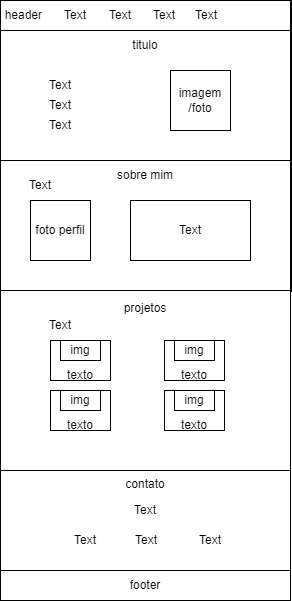

The diagram above was exported from draw.io. Its source (the exported page's mxGraphModel, read from the mxfile embedded in the PNG):
<mxGraphModel dx="1050" dy="563" grid="1" gridSize="10" guides="1" tooltips="1" connect="1" arrows="1" fold="1" page="1" pageScale="1" pageWidth="827" pageHeight="1169" math="0" shadow="0">
  <root>
    <mxCell id="0" />
    <mxCell id="1" parent="0" />
    <mxCell id="6vFH2Ayit0HfoEpK226O-1" value="" style="whiteSpace=wrap;html=1;aspect=fixed;" vertex="1" parent="1">
      <mxGeometry x="250" y="60" width="291" height="291" as="geometry" />
    </mxCell>
    <mxCell id="6vFH2Ayit0HfoEpK226O-2" value="header&amp;nbsp; &amp;nbsp; &amp;nbsp; &amp;nbsp; &amp;nbsp; &amp;nbsp; &amp;nbsp; &amp;nbsp; &amp;nbsp; &amp;nbsp; &amp;nbsp; &amp;nbsp; &amp;nbsp; &amp;nbsp; &amp;nbsp; &amp;nbsp; &amp;nbsp; &amp;nbsp; &amp;nbsp; &amp;nbsp; &amp;nbsp; &amp;nbsp; &amp;nbsp; &amp;nbsp; &amp;nbsp; &amp;nbsp; &amp;nbsp; &amp;nbsp; &amp;nbsp; &amp;nbsp; &amp;nbsp; &amp;nbsp; &amp;nbsp; &amp;nbsp; &amp;nbsp; &amp;nbsp; &amp;nbsp;" style="rounded=0;whiteSpace=wrap;html=1;" vertex="1" parent="1">
      <mxGeometry x="250" y="60" width="290" height="30" as="geometry" />
    </mxCell>
    <mxCell id="6vFH2Ayit0HfoEpK226O-3" value="titulo&lt;div&gt;&lt;br&gt;&lt;/div&gt;&lt;div&gt;&lt;br&gt;&lt;/div&gt;&lt;div&gt;&lt;br&gt;&lt;/div&gt;&lt;div&gt;&lt;br&gt;&lt;/div&gt;&lt;div&gt;&lt;br&gt;&lt;/div&gt;&lt;div&gt;&lt;br&gt;&lt;/div&gt;&lt;div&gt;&lt;br&gt;&lt;/div&gt;" style="rounded=0;whiteSpace=wrap;html=1;" vertex="1" parent="1">
      <mxGeometry x="250" y="90" width="290" height="130" as="geometry" />
    </mxCell>
    <mxCell id="6vFH2Ayit0HfoEpK226O-4" value="Text" style="text;html=1;align=center;verticalAlign=middle;whiteSpace=wrap;rounded=0;" vertex="1" parent="1">
      <mxGeometry x="280" y="130" width="60" height="30" as="geometry" />
    </mxCell>
    <mxCell id="6vFH2Ayit0HfoEpK226O-5" value="Text" style="text;html=1;align=center;verticalAlign=middle;whiteSpace=wrap;rounded=0;" vertex="1" parent="1">
      <mxGeometry x="280" y="150" width="60" height="30" as="geometry" />
    </mxCell>
    <mxCell id="6vFH2Ayit0HfoEpK226O-6" value="Text" style="text;html=1;align=center;verticalAlign=middle;whiteSpace=wrap;rounded=0;" vertex="1" parent="1">
      <mxGeometry x="280" y="180" width="60" height="10" as="geometry" />
    </mxCell>
    <mxCell id="6vFH2Ayit0HfoEpK226O-7" value="imagem&lt;div&gt;/foto&lt;/div&gt;" style="rounded=0;whiteSpace=wrap;html=1;" vertex="1" parent="1">
      <mxGeometry x="420" y="130" width="60" height="60" as="geometry" />
    </mxCell>
    <mxCell id="6vFH2Ayit0HfoEpK226O-8" value="sobre mim&lt;div&gt;&lt;br&gt;&lt;/div&gt;&lt;div&gt;&lt;br&gt;&lt;/div&gt;&lt;div&gt;&lt;br&gt;&lt;/div&gt;&lt;div&gt;&lt;br&gt;&lt;/div&gt;&lt;div&gt;&lt;br&gt;&lt;/div&gt;&lt;div&gt;&lt;br&gt;&lt;/div&gt;&lt;div&gt;&lt;br&gt;&lt;/div&gt;" style="rounded=0;whiteSpace=wrap;html=1;" vertex="1" parent="1">
      <mxGeometry x="250" y="220" width="290" height="130" as="geometry" />
    </mxCell>
    <mxCell id="6vFH2Ayit0HfoEpK226O-9" value="foto perfil" style="rounded=0;whiteSpace=wrap;html=1;" vertex="1" parent="1">
      <mxGeometry x="280" y="260" width="60" height="60" as="geometry" />
    </mxCell>
    <mxCell id="6vFH2Ayit0HfoEpK226O-10" value="Text" style="text;html=1;align=center;verticalAlign=middle;whiteSpace=wrap;rounded=0;" vertex="1" parent="1">
      <mxGeometry x="260" y="230" width="60" height="30" as="geometry" />
    </mxCell>
    <mxCell id="6vFH2Ayit0HfoEpK226O-12" value="" style="rounded=0;whiteSpace=wrap;html=1;" vertex="1" parent="1">
      <mxGeometry x="380" y="260" width="120" height="60" as="geometry" />
    </mxCell>
    <mxCell id="6vFH2Ayit0HfoEpK226O-13" value="Text" style="text;html=1;align=center;verticalAlign=middle;whiteSpace=wrap;rounded=0;" vertex="1" parent="1">
      <mxGeometry x="410" y="275" width="60" height="30" as="geometry" />
    </mxCell>
    <mxCell id="6vFH2Ayit0HfoEpK226O-14" value="projetos&lt;div&gt;&lt;br&gt;&lt;/div&gt;&lt;div&gt;&lt;br&gt;&lt;/div&gt;&lt;div&gt;&lt;br&gt;&lt;/div&gt;&lt;div&gt;&lt;br&gt;&lt;/div&gt;&lt;div&gt;&lt;br&gt;&lt;/div&gt;&lt;div&gt;&lt;br&gt;&lt;/div&gt;&lt;div&gt;&lt;br&gt;&lt;/div&gt;&lt;div&gt;&lt;br&gt;&lt;/div&gt;&lt;div&gt;&lt;br&gt;&lt;/div&gt;&lt;div&gt;&lt;br&gt;&lt;/div&gt;" style="rounded=0;whiteSpace=wrap;html=1;" vertex="1" parent="1">
      <mxGeometry x="250" y="350" width="290" height="180" as="geometry" />
    </mxCell>
    <mxCell id="6vFH2Ayit0HfoEpK226O-15" value="Text" style="text;html=1;align=center;verticalAlign=middle;whiteSpace=wrap;rounded=0;" vertex="1" parent="1">
      <mxGeometry x="280" y="370" width="60" height="30" as="geometry" />
    </mxCell>
    <mxCell id="6vFH2Ayit0HfoEpK226O-16" value="&lt;div&gt;&lt;br&gt;&lt;/div&gt;&lt;div&gt;&lt;br&gt;&lt;/div&gt;&lt;div&gt;texto&lt;/div&gt;" style="rounded=0;whiteSpace=wrap;html=1;" vertex="1" parent="1">
      <mxGeometry x="300" y="400" width="60" height="40" as="geometry" />
    </mxCell>
    <mxCell id="6vFH2Ayit0HfoEpK226O-17" value="&lt;div&gt;&lt;br&gt;&lt;/div&gt;&lt;div&gt;&lt;br&gt;&lt;/div&gt;&lt;div&gt;texto&lt;/div&gt;" style="rounded=0;whiteSpace=wrap;html=1;" vertex="1" parent="1">
      <mxGeometry x="300" y="450" width="60" height="40" as="geometry" />
    </mxCell>
    <mxCell id="6vFH2Ayit0HfoEpK226O-19" value="&lt;div&gt;&lt;br&gt;&lt;/div&gt;&lt;div&gt;&lt;br&gt;&lt;/div&gt;&lt;div&gt;texto&lt;/div&gt;" style="rounded=0;whiteSpace=wrap;html=1;" vertex="1" parent="1">
      <mxGeometry x="414" y="400" width="60" height="40" as="geometry" />
    </mxCell>
    <mxCell id="6vFH2Ayit0HfoEpK226O-20" value="&lt;div&gt;&lt;br&gt;&lt;/div&gt;&lt;div&gt;&lt;br&gt;&lt;/div&gt;&lt;div&gt;texto&lt;/div&gt;" style="rounded=0;whiteSpace=wrap;html=1;" vertex="1" parent="1">
      <mxGeometry x="414" y="450" width="60" height="40" as="geometry" />
    </mxCell>
    <mxCell id="6vFH2Ayit0HfoEpK226O-21" value="img" style="rounded=0;whiteSpace=wrap;html=1;" vertex="1" parent="1">
      <mxGeometry x="310" y="400" width="40" height="20" as="geometry" />
    </mxCell>
    <mxCell id="6vFH2Ayit0HfoEpK226O-22" value="img" style="rounded=0;whiteSpace=wrap;html=1;" vertex="1" parent="1">
      <mxGeometry x="424" y="400" width="40" height="20" as="geometry" />
    </mxCell>
    <mxCell id="6vFH2Ayit0HfoEpK226O-23" value="img" style="rounded=0;whiteSpace=wrap;html=1;" vertex="1" parent="1">
      <mxGeometry x="310" y="450" width="40" height="20" as="geometry" />
    </mxCell>
    <mxCell id="6vFH2Ayit0HfoEpK226O-24" value="img" style="rounded=0;whiteSpace=wrap;html=1;" vertex="1" parent="1">
      <mxGeometry x="424" y="450" width="40" height="20" as="geometry" />
    </mxCell>
    <mxCell id="6vFH2Ayit0HfoEpK226O-25" value="contato&lt;div&gt;&lt;br&gt;&lt;/div&gt;&lt;div&gt;&lt;br&gt;&lt;/div&gt;&lt;div&gt;&lt;br&gt;&lt;/div&gt;&lt;div&gt;&lt;br&gt;&lt;/div&gt;&lt;div&gt;&lt;br&gt;&lt;/div&gt;" style="rounded=0;whiteSpace=wrap;html=1;" vertex="1" parent="1">
      <mxGeometry x="250" y="530" width="290" height="100" as="geometry" />
    </mxCell>
    <mxCell id="6vFH2Ayit0HfoEpK226O-26" value="Text" style="text;html=1;align=center;verticalAlign=middle;whiteSpace=wrap;rounded=0;" vertex="1" parent="1">
      <mxGeometry x="365" y="555" width="60" height="30" as="geometry" />
    </mxCell>
    <mxCell id="6vFH2Ayit0HfoEpK226O-27" value="Text" style="text;html=1;align=center;verticalAlign=middle;whiteSpace=wrap;rounded=0;" vertex="1" parent="1">
      <mxGeometry x="305" y="585" width="60" height="30" as="geometry" />
    </mxCell>
    <mxCell id="6vFH2Ayit0HfoEpK226O-28" value="Text" style="text;html=1;align=center;verticalAlign=middle;whiteSpace=wrap;rounded=0;" vertex="1" parent="1">
      <mxGeometry x="365.5" y="585" width="60" height="30" as="geometry" />
    </mxCell>
    <mxCell id="6vFH2Ayit0HfoEpK226O-29" value="Text" style="text;html=1;align=center;verticalAlign=middle;whiteSpace=wrap;rounded=0;" vertex="1" parent="1">
      <mxGeometry x="430" y="585" width="60" height="30" as="geometry" />
    </mxCell>
    <mxCell id="6vFH2Ayit0HfoEpK226O-30" value="footer" style="rounded=0;whiteSpace=wrap;html=1;" vertex="1" parent="1">
      <mxGeometry x="250" y="630" width="290" height="30" as="geometry" />
    </mxCell>
    <mxCell id="6vFH2Ayit0HfoEpK226O-32" value="Text" style="text;html=1;align=center;verticalAlign=middle;whiteSpace=wrap;rounded=0;" vertex="1" parent="1">
      <mxGeometry x="305" y="70" width="40" height="10" as="geometry" />
    </mxCell>
    <mxCell id="6vFH2Ayit0HfoEpK226O-33" value="Text" style="text;html=1;align=center;verticalAlign=middle;whiteSpace=wrap;rounded=0;" vertex="1" parent="1">
      <mxGeometry x="350" y="70" width="40" height="10" as="geometry" />
    </mxCell>
    <mxCell id="6vFH2Ayit0HfoEpK226O-34" value="Text" style="text;html=1;align=center;verticalAlign=middle;whiteSpace=wrap;rounded=0;" vertex="1" parent="1">
      <mxGeometry x="394" y="70" width="40" height="10" as="geometry" />
    </mxCell>
    <mxCell id="6vFH2Ayit0HfoEpK226O-35" value="Text" style="text;html=1;align=center;verticalAlign=middle;whiteSpace=wrap;rounded=0;" vertex="1" parent="1">
      <mxGeometry x="436" y="70" width="40" height="10" as="geometry" />
    </mxCell>
  </root>
</mxGraphModel>